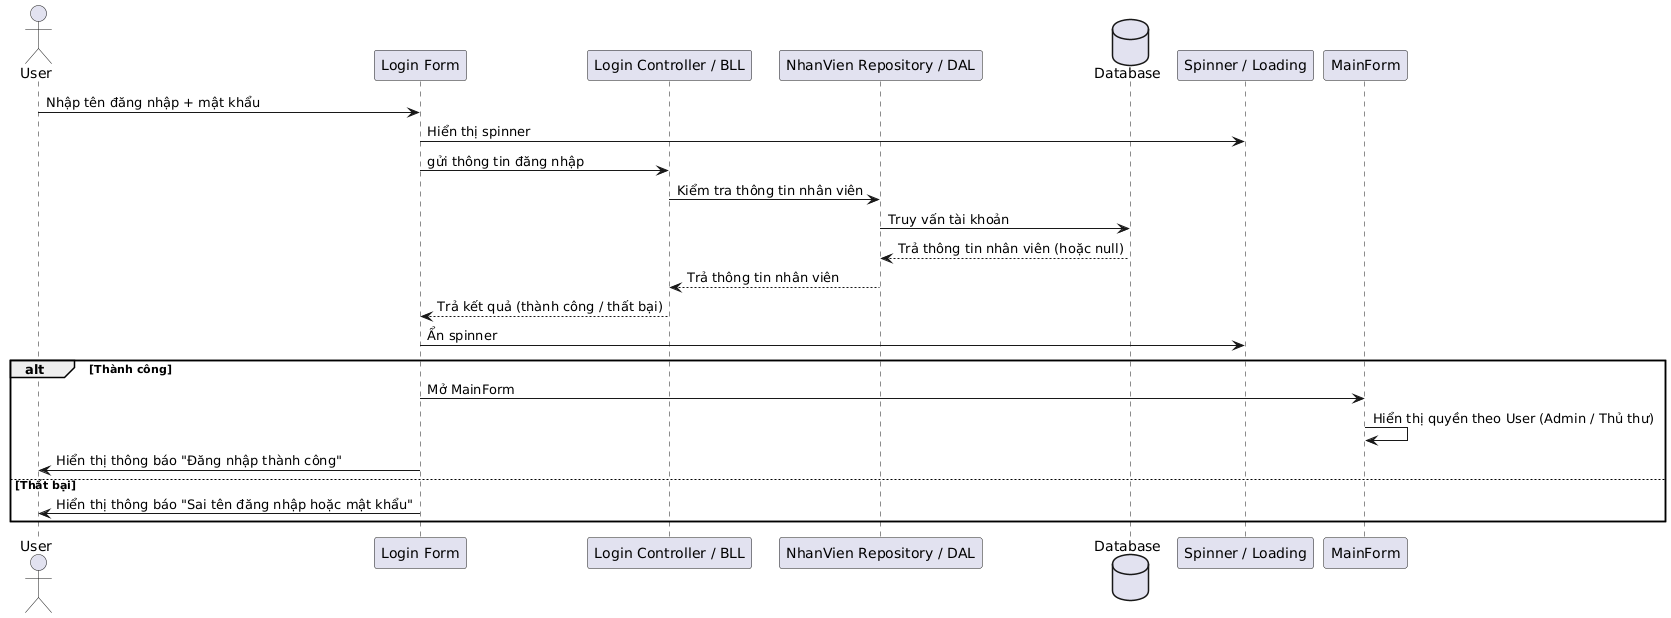

The diagram above was rendered by PlantUML. Its source (embedded in the PNG):
@startuml
actor User

participant "Login Form" as LF
participant "Login Controller / BLL" as LC
participant "NhanVien Repository / DAL" as NR
database Database
participant "Spinner / Loading" as Spinner
participant "MainForm" as MF

User -> LF: Nhập tên đăng nhập + mật khẩu
LF -> Spinner: Hiển thị spinner
LF -> LC: gửi thông tin đăng nhập
LC -> NR: Kiểm tra thông tin nhân viên
NR -> Database: Truy vấn tài khoản
Database --> NR: Trả thông tin nhân viên (hoặc null)
NR --> LC: Trả thông tin nhân viên
LC --> LF: Trả kết quả (thành công / thất bại)
LF -> Spinner: Ẩn spinner

alt Thành công
    LF -> MF: Mở MainForm
    MF -> MF: Hiển thị quyền theo User (Admin / Thủ thư)
    LF -> User: Hiển thị thông báo "Đăng nhập thành công"
else Thất bại
    LF -> User: Hiển thị thông báo "Sai tên đăng nhập hoặc mật khẩu"
end
@enduml